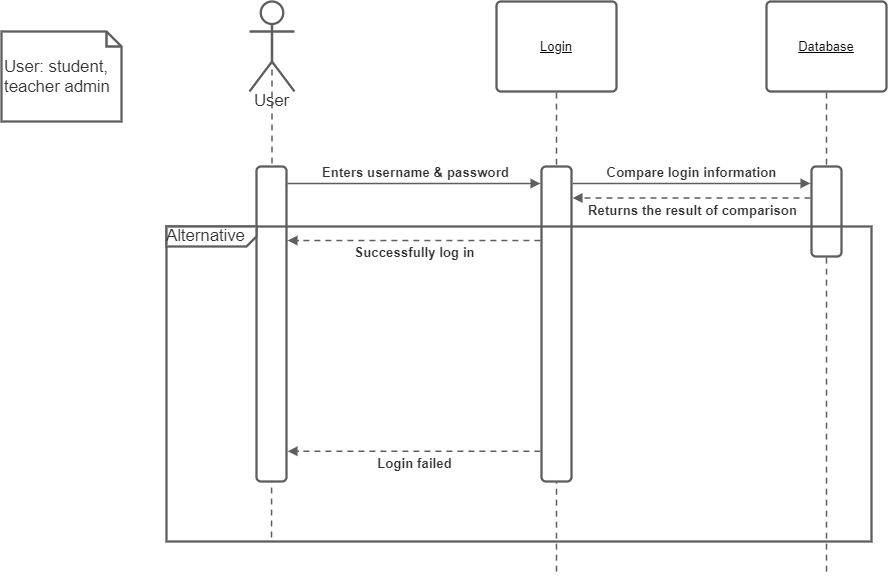

The diagram above was exported from draw.io. Its source (the exported page's mxGraphModel, read from the mxfile embedded in the PNG):
<mxGraphModel dx="2008" dy="845" grid="1" gridSize="10" guides="1" tooltips="1" connect="1" arrows="1" fold="1" page="1" pageScale="1" pageWidth="850" pageHeight="1100" math="0" shadow="0">
  <root>
    <mxCell id="0" />
    <mxCell id="1" parent="0" />
    <UserObject label="Login" lucidchartObjectId="AcBI4wEy.XR2" id="PM9EWgJGZWUC1G_t8kD8-1">
      <mxCell style="html=1;overflow=block;blockSpacing=1;whiteSpace=wrap;;whiteSpace=wrap;fontSize=13;fontStyle=4;spacing=3.8;strokeColor=#5e5e5e;strokeOpacity=100;rounded=1;absoluteArcSize=1;arcSize=9;strokeWidth=2.3;" vertex="1" parent="1">
        <mxGeometry x="600" y="75" width="120" height="90" as="geometry" />
      </mxCell>
    </UserObject>
    <UserObject label="User" lucidchartObjectId="UeBIkS7bz_nw" id="PM9EWgJGZWUC1G_t8kD8-2">
      <mxCell style="html=1;overflow=block;blockSpacing=1;whiteSpace=wrap;shape=umlActor;labelPosition=center;verticalLabelPosition=bottom;verticalAlign=top;whiteSpace=nowrap;whiteSpace=wrap;fontSize=16.7;fontColor=#333333;spacing=0;strokeColor=#5e5e5e;strokeOpacity=100;rounded=1;absoluteArcSize=1;arcSize=9;strokeWidth=2.3;" vertex="1" parent="1">
        <mxGeometry x="353" y="75" width="45" height="90" as="geometry" />
      </mxCell>
    </UserObject>
    <UserObject label="" lucidchartObjectId="AhBIO1ZgYB2u" id="PM9EWgJGZWUC1G_t8kD8-3">
      <mxCell style="html=1;jettySize=18;whiteSpace=wrap;fontSize=13;strokeColor=#5E5E5E;dashed=1;fixDash=1;dashPattern=6 5;strokeWidth=1.5;rounded=1;arcSize=12;edgeStyle=orthogonalEdgeStyle;startArrow=none;;endArrow=none;;exitX=0.5;exitY=0.511;exitPerimeter=0;" edge="1" parent="1" source="PM9EWgJGZWUC1G_t8kD8-2">
        <mxGeometry width="100" height="100" relative="1" as="geometry">
          <Array as="points" />
          <mxPoint x="375" y="615" as="targetPoint" />
        </mxGeometry>
      </mxCell>
    </UserObject>
    <UserObject label="" lucidchartObjectId="XhBItEISFSoY" id="PM9EWgJGZWUC1G_t8kD8-4">
      <mxCell style="html=1;jettySize=18;whiteSpace=wrap;fontSize=13;strokeColor=#5E5E5E;dashed=1;fixDash=1;dashPattern=6 5;strokeWidth=1.5;rounded=1;arcSize=12;edgeStyle=orthogonalEdgeStyle;startArrow=none;;endArrow=none;;exitX=0.5;exitY=1.013;exitPerimeter=0;" edge="1" parent="1" source="PM9EWgJGZWUC1G_t8kD8-1">
        <mxGeometry width="100" height="100" relative="1" as="geometry">
          <Array as="points" />
          <mxPoint x="660" y="647" as="targetPoint" />
        </mxGeometry>
      </mxCell>
    </UserObject>
    <UserObject label="Database" lucidchartObjectId="EjBIMxjD7dgJ" id="PM9EWgJGZWUC1G_t8kD8-5">
      <mxCell style="html=1;overflow=block;blockSpacing=1;whiteSpace=wrap;;whiteSpace=wrap;fontSize=13;fontStyle=4;spacing=3.8;strokeColor=#5e5e5e;strokeOpacity=100;rounded=1;absoluteArcSize=1;arcSize=9;strokeWidth=2.3;" vertex="1" parent="1">
        <mxGeometry x="870" y="75" width="120" height="90" as="geometry" />
      </mxCell>
    </UserObject>
    <UserObject label="" lucidchartObjectId="EjBIX_dtAqWx" id="PM9EWgJGZWUC1G_t8kD8-6">
      <mxCell style="html=1;jettySize=18;whiteSpace=wrap;fontSize=13;strokeColor=#5E5E5E;dashed=1;fixDash=1;dashPattern=6 5;strokeWidth=1.5;rounded=1;arcSize=12;edgeStyle=orthogonalEdgeStyle;startArrow=none;;endArrow=none;;exitX=0.5;exitY=1.013;exitPerimeter=0;" edge="1" parent="1" source="PM9EWgJGZWUC1G_t8kD8-5">
        <mxGeometry width="100" height="100" relative="1" as="geometry">
          <Array as="points" />
          <mxPoint x="930" y="647" as="targetPoint" />
        </mxGeometry>
      </mxCell>
    </UserObject>
    <UserObject label="" lucidchartObjectId="ikBI9biB1NaS" id="PM9EWgJGZWUC1G_t8kD8-7">
      <mxCell style="html=1;overflow=block;blockSpacing=1;whiteSpace=wrap;;whiteSpace=wrap;fontSize=13;spacing=0;strokeColor=#5e5e5e;strokeOpacity=100;rounded=1;absoluteArcSize=1;arcSize=9;strokeWidth=2.3;" vertex="1" parent="1">
        <mxGeometry x="360" y="240" width="30" height="315" as="geometry" />
      </mxCell>
    </UserObject>
    <UserObject label="" lucidchartObjectId="ukBI-vOqSL2O" id="PM9EWgJGZWUC1G_t8kD8-8">
      <mxCell style="html=1;overflow=block;blockSpacing=1;whiteSpace=wrap;;whiteSpace=wrap;fontSize=13;spacing=0;strokeColor=#5e5e5e;strokeOpacity=100;rounded=1;absoluteArcSize=1;arcSize=9;strokeWidth=2.3;" vertex="1" parent="1">
        <mxGeometry x="645" y="240" width="30" height="315" as="geometry" />
      </mxCell>
    </UserObject>
    <UserObject label="" lucidchartObjectId="DkBIRHkaXNmr" id="PM9EWgJGZWUC1G_t8kD8-9">
      <mxCell style="html=1;jettySize=18;whiteSpace=wrap;fontSize=13;strokeColor=#5E5E5E;strokeWidth=1.5;rounded=1;arcSize=12;edgeStyle=orthogonalEdgeStyle;startArrow=none;;endArrow=block;endFill=1;;exitX=1.038;exitY=0.054;exitPerimeter=0;entryX=-0.037;entryY=0.054;entryPerimeter=0;" edge="1" parent="1" source="PM9EWgJGZWUC1G_t8kD8-7" target="PM9EWgJGZWUC1G_t8kD8-8">
        <mxGeometry width="100" height="100" relative="1" as="geometry">
          <Array as="points" />
        </mxGeometry>
      </mxCell>
    </UserObject>
    <mxCell id="PM9EWgJGZWUC1G_t8kD8-10" value="Enters username &amp; password" style="text;html=1;resizable=0;labelBackgroundColor=#ffffff;align=center;verticalAlign=middle;fontStyle=1;fontColor=#333333;;fontSize=13.3;" vertex="1" parent="PM9EWgJGZWUC1G_t8kD8-9">
      <mxGeometry relative="1" as="geometry">
        <mxPoint y="-11.5" as="offset" />
      </mxGeometry>
    </mxCell>
    <UserObject label="" lucidchartObjectId="dmBIm6d1El6M" id="PM9EWgJGZWUC1G_t8kD8-11">
      <mxCell style="html=1;overflow=block;blockSpacing=1;whiteSpace=wrap;;whiteSpace=wrap;fontSize=13;spacing=0;strokeColor=#5e5e5e;strokeOpacity=100;rounded=1;absoluteArcSize=1;arcSize=9;strokeWidth=2.3;" vertex="1" parent="1">
        <mxGeometry x="915" y="240" width="30" height="90" as="geometry" />
      </mxCell>
    </UserObject>
    <UserObject label="" lucidchartObjectId="nmBIegBNDJ7c" id="PM9EWgJGZWUC1G_t8kD8-12">
      <mxCell style="html=1;jettySize=18;whiteSpace=wrap;fontSize=13;strokeColor=#5E5E5E;strokeWidth=1.5;rounded=1;arcSize=12;edgeStyle=orthogonalEdgeStyle;startArrow=none;;endArrow=block;endFill=1;;exitX=1.038;exitY=0.054;exitPerimeter=0;entryX=-0.037;entryY=0.188;entryPerimeter=0;" edge="1" parent="1" source="PM9EWgJGZWUC1G_t8kD8-8" target="PM9EWgJGZWUC1G_t8kD8-11">
        <mxGeometry width="100" height="100" relative="1" as="geometry">
          <Array as="points" />
        </mxGeometry>
      </mxCell>
    </UserObject>
    <mxCell id="PM9EWgJGZWUC1G_t8kD8-13" value="Compare login information" style="text;html=1;resizable=0;labelBackgroundColor=#ffffff;align=center;verticalAlign=middle;fontStyle=1;fontColor=#333333;;fontSize=13.3;" vertex="1" parent="PM9EWgJGZWUC1G_t8kD8-12">
      <mxGeometry relative="1" as="geometry">
        <mxPoint y="-11.589999999999975" as="offset" />
      </mxGeometry>
    </mxCell>
    <UserObject label="" lucidchartObjectId="FmBIh5BitL3P" id="PM9EWgJGZWUC1G_t8kD8-14">
      <mxCell style="html=1;jettySize=18;whiteSpace=wrap;fontSize=13;strokeColor=#5E5E5E;dashed=1;fixDash=1;dashPattern=6 5;strokeWidth=1.5;rounded=0;startArrow=none;;endArrow=block;endFill=1;;exitX=-0.037;exitY=0.349;exitPerimeter=0;entryX=1.038;entryY=0.1;entryPerimeter=0;" edge="1" parent="1" source="PM9EWgJGZWUC1G_t8kD8-11" target="PM9EWgJGZWUC1G_t8kD8-8">
        <mxGeometry width="100" height="100" relative="1" as="geometry">
          <Array as="points" />
        </mxGeometry>
      </mxCell>
    </UserObject>
    <mxCell id="PM9EWgJGZWUC1G_t8kD8-15" value="Returns the result of comparison" style="text;html=1;resizable=0;labelBackgroundColor=#ffffff;align=center;verticalAlign=middle;fontStyle=1;fontColor=#333333;;fontSize=13.3;" vertex="1" parent="PM9EWgJGZWUC1G_t8kD8-14">
      <mxGeometry relative="1" as="geometry">
        <mxPoint y="11.590000000000032" as="offset" />
      </mxGeometry>
    </mxCell>
    <UserObject label="Alternative" lucidchartObjectId="BnBILvZw9N2L" id="PM9EWgJGZWUC1G_t8kD8-16">
      <mxCell style="html=1;overflow=block;blockSpacing=1;whiteSpace=wrap;shape=mxgraph.sysml.package2;xSize=90;overflow=fill;whiteSpace=wrap;fontSize=16.7;fontColor=#333333;align=left;spacing=0;strokeColor=#5e5e5e;strokeOpacity=100;rounded=1;absoluteArcSize=1;arcSize=9;strokeWidth=2.3;" vertex="1" parent="1">
        <mxGeometry x="270" y="300" width="705" height="315" as="geometry" />
      </mxCell>
    </UserObject>
    <UserObject label="" lucidchartObjectId="voBI-hRtXzV5" id="PM9EWgJGZWUC1G_t8kD8-17">
      <mxCell style="html=1;jettySize=18;whiteSpace=wrap;fontSize=13;strokeColor=#5E5E5E;dashed=1;fixDash=1;dashPattern=6 5;strokeWidth=1.5;rounded=1;arcSize=12;edgeStyle=orthogonalEdgeStyle;startArrow=none;;endArrow=block;endFill=1;;exitX=-0.037;exitY=0.235;exitPerimeter=0;entryX=1.038;entryY=0.235;entryPerimeter=0;" edge="1" parent="1" source="PM9EWgJGZWUC1G_t8kD8-8" target="PM9EWgJGZWUC1G_t8kD8-7">
        <mxGeometry width="100" height="100" relative="1" as="geometry">
          <Array as="points" />
        </mxGeometry>
      </mxCell>
    </UserObject>
    <mxCell id="PM9EWgJGZWUC1G_t8kD8-18" value="Successfully log in" style="text;html=1;resizable=0;labelBackgroundColor=#ffffff;align=center;verticalAlign=middle;fontStyle=1;fontColor=#333333;;fontSize=13.3;" vertex="1" parent="PM9EWgJGZWUC1G_t8kD8-17">
      <mxGeometry relative="1" as="geometry">
        <mxPoint y="11.5" as="offset" />
      </mxGeometry>
    </mxCell>
    <UserObject label="" lucidchartObjectId="fpBIY0q8mZ5S" id="PM9EWgJGZWUC1G_t8kD8-19">
      <mxCell style="html=1;jettySize=18;whiteSpace=wrap;fontSize=13;strokeColor=#5E5E5E;dashed=1;fixDash=1;dashPattern=6 5;strokeWidth=1.5;rounded=1;arcSize=12;edgeStyle=orthogonalEdgeStyle;startArrow=none;;endArrow=block;endFill=1;;exitX=-0.037;exitY=0.904;exitPerimeter=0;entryX=1.038;entryY=0.904;entryPerimeter=0;" edge="1" parent="1" source="PM9EWgJGZWUC1G_t8kD8-8" target="PM9EWgJGZWUC1G_t8kD8-7">
        <mxGeometry width="100" height="100" relative="1" as="geometry">
          <Array as="points" />
        </mxGeometry>
      </mxCell>
    </UserObject>
    <mxCell id="PM9EWgJGZWUC1G_t8kD8-20" value="Login failed" style="text;html=1;resizable=0;labelBackgroundColor=#ffffff;align=center;verticalAlign=middle;fontStyle=1;fontColor=#333333;;fontSize=13.3;" vertex="1" parent="PM9EWgJGZWUC1G_t8kD8-19">
      <mxGeometry relative="1" as="geometry">
        <mxPoint y="11.5" as="offset" />
      </mxGeometry>
    </mxCell>
    <UserObject label="User: student, teacher admin" lucidchartObjectId="WpBI8Pf~n0x3" id="PM9EWgJGZWUC1G_t8kD8-21">
      <mxCell style="html=1;overflow=block;blockSpacing=1;whiteSpace=wrap;shape=note;size=15;whiteSpace=wrap;fontSize=16.7;fontColor=#333333;align=left;spacing=3.8;strokeColor=#5e5e5e;strokeOpacity=100;rounded=1;absoluteArcSize=1;arcSize=9;strokeWidth=2.3;" vertex="1" parent="1">
        <mxGeometry x="105" y="105" width="120" height="90" as="geometry" />
      </mxCell>
    </UserObject>
  </root>
</mxGraphModel>